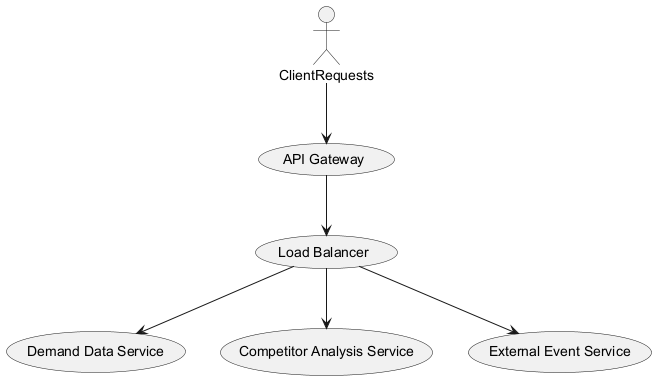

The diagram above was rendered by PlantUML. Its source (embedded in the PNG):
@startuml
actor ClientRequests
usecase "API Gateway" as API_Gateway
usecase "Load Balancer" as Load_Balancer
usecase "Demand Data Service" as Demand_Data_Service
usecase "Competitor Analysis Service" as Competitor_Analysis_Service
usecase "External Event Service" as External_Event_Service

ClientRequests --> API_Gateway
API_Gateway --> Load_Balancer
Load_Balancer --> Demand_Data_Service
Load_Balancer --> Competitor_Analysis_Service
Load_Balancer --> External_Event_Service
@enduml